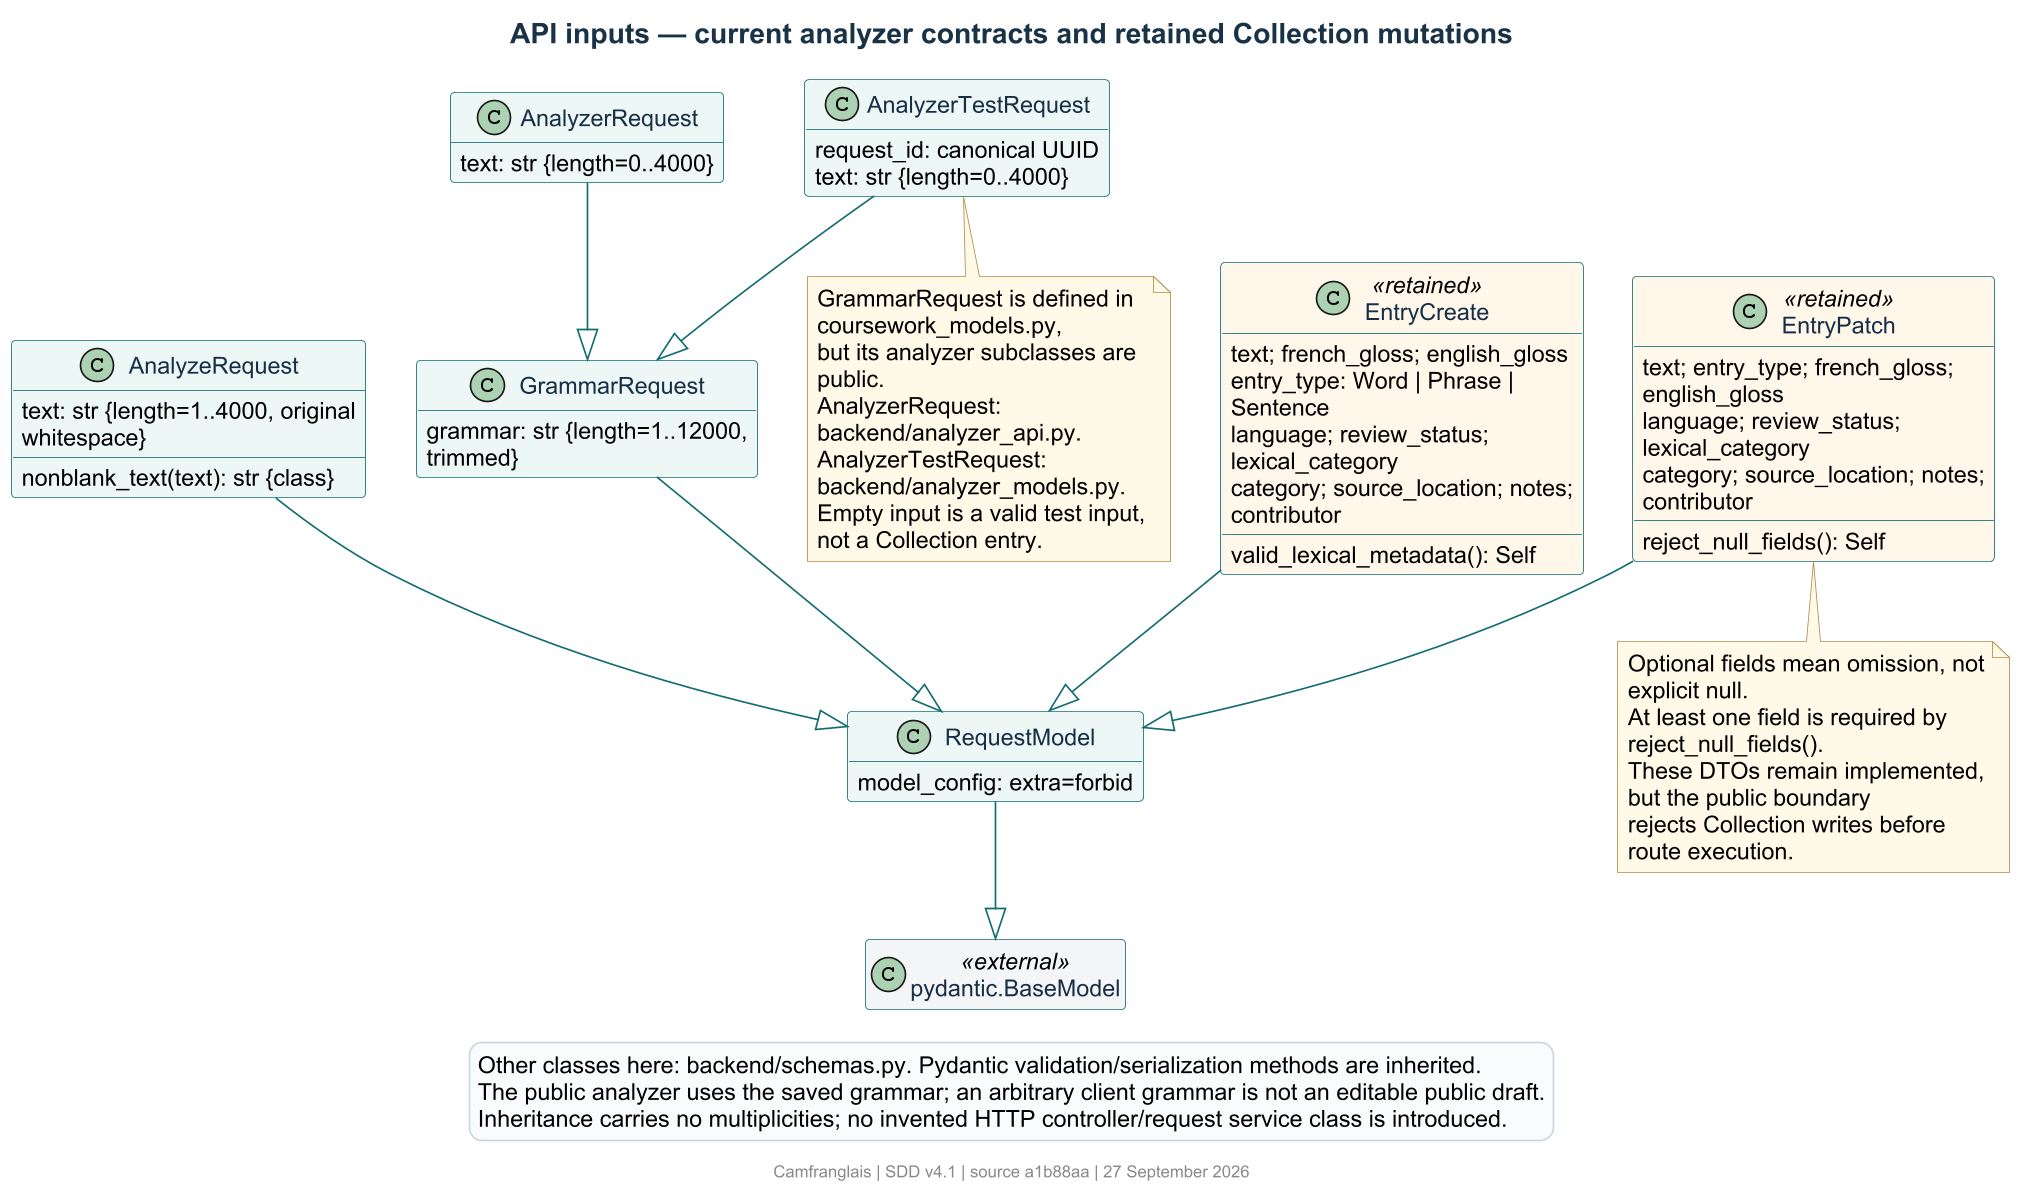

The diagram above was rendered by PlantUML. Its source (embedded in the PNG):
@startuml
!include theme.iuml
title API inputs — current analyzer contracts and retained Collection mutations
hide empty members
class "pydantic.BaseModel" as BaseModel <<external>>
class RequestModel {
  model_config: extra=forbid
}
class AnalyzeRequest {
  text: str {length=1..4000, original whitespace}
  nonblank_text(text): str {class}
}
class GrammarRequest {
  grammar: str {length=1..12000, trimmed}
}
class AnalyzerRequest {
  text: str {length=0..4000}
}
class AnalyzerTestRequest {
  request_id: canonical UUID
  text: str {length=0..4000}
}
class EntryCreate <<retained>> {
  text; french_gloss; english_gloss
  entry_type: Word | Phrase | Sentence
  language; review_status; lexical_category
  category; source_location; notes; contributor
  valid_lexical_metadata(): Self
}
class EntryPatch <<retained>> {
  text; entry_type; french_gloss; english_gloss
  language; review_status; lexical_category
  category; source_location; notes; contributor
  reject_null_fields(): Self
}
RequestModel --|> BaseModel
AnalyzeRequest --|> RequestModel
GrammarRequest --|> RequestModel
AnalyzerRequest --|> GrammarRequest
AnalyzerTestRequest --|> GrammarRequest
EntryCreate --|> RequestModel
EntryPatch --|> RequestModel
note bottom of AnalyzerTestRequest
  GrammarRequest is defined in coursework_models.py,
  but its analyzer subclasses are public.
  AnalyzerRequest: backend/analyzer_api.py.
  AnalyzerTestRequest: backend/analyzer_models.py.
  Empty input is a valid test input, not a Collection entry.
end note
note bottom of EntryPatch
  Optional fields mean omission, not explicit null.
  At least one field is required by reject_null_fields().
  These DTOs remain implemented, but the public boundary
  rejects Collection writes before route execution.
end note
legend bottom
  Other classes here: backend/schemas.py. Pydantic validation/serialization methods are inherited.
  The public analyzer uses the saved grammar; an arbitrary client grammar is not an editable public draft.
  Inheritance carries no multiplicities; no invented HTTP controller/request service class is introduced.
endlegend
@enduml